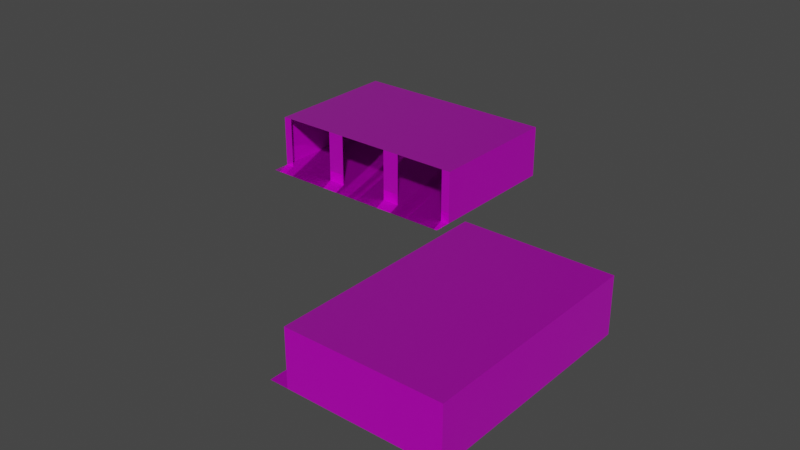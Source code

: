 # Source: basement_2.blend  (saved by Blender 2.83.19; exported with 4.5.12 LTS)
import bpy
from mathutils import Matrix  # noqa: F401  (used for matrix-valued properties, if any)

bpy.ops.wm.read_factory_settings(use_empty=True)
scene = bpy.context.scene
scene.name = 'Scene'

# ---- collections
col_collection_2 = bpy.data.collections.new('Collection 2'); scene.collection.children.link(col_collection_2)

# ---- images (referenced by path relative to the original .blend; pixels are not part of the script)
import os
ASSET_DIR = os.environ.get("B2B_ASSET_DIR", "")  # directory of the original .blend (textures are referenced by path, not embedded)
HERE = os.path.dirname(os.path.abspath(__file__))  # packed textures are extracted next to this script under _unpacked/

def load_image(name, relpath, width, height, colorspace="sRGB"):
    """Load a texture the original file referenced (path relative to the .blend, or extracted next to this script)."""
    p = next((c for c in (os.path.join(HERE, relpath), os.path.join(ASSET_DIR, relpath)) if relpath and os.path.exists(c)), "")
    if p:
        img = bpy.data.images.load(p, check_existing=True)
        img.name = name
    else:  # same state as the original file: an image datablock whose file is absent (Cycles renders it pink)
        img = bpy.data.images.new(name, width, height)
        img.source = "FILE"
        img.filepath = "//" + (relpath or name)
    img.colorspace_settings.name = colorspace
    return img
img_safehouse_int_wall_07a_df_texture_dds = load_image('safehouse_int_wall_07a_df.texture.dds', 'safehouse_int_wall_07a_df.texture.dds', 1024, 1024, 'sRGB')
img_safehouse_int_floor_04b_df_texture_dds = load_image('safehouse_int_floor_04b_df.texture.dds', 'safehouse_int_floor_04b_df.texture.dds', 1024, 1024, 'sRGB')
img_safehouse_int_floor_04a_nm_texture_dds = load_image('safehouse_int_floor_04a_nm.texture.dds', 'safehouse_int_floor_04a_nm.texture.dds', 1024, 1024, 'Non-Color')
img_safehouse_int_ceiling_02a_df_texture_dds = load_image('safehouse_int_ceiling_02a_df.texture.dds', 'safehouse_int_ceiling_02a_df.texture.dds', 1024, 1024, 'sRGB')
img_safehouse_int_ceiling_02a_nm_texture_dds = load_image('safehouse_int_ceiling_02a_nm.texture.dds', 'safehouse_int_ceiling_02a_nm.texture.dds', 1024, 1024, 'Non-Color')

# ---- materials (node trees are filled in below, after node groups)
mat_mat_concrete_walls = bpy.data.materials.new('mat_concrete_walls')
mat_mat_concrete_walls.use_backface_culling = True
mat_mat_concrete_walls.use_transparent_shadow = False
mat_mat_concrete_floor = bpy.data.materials.new('mat_concrete_floor')
mat_mat_concrete_floor.use_backface_culling = True
mat_mat_concrete_floor.use_transparent_shadow = False
mat_mat_concrete_ceiling = bpy.data.materials.new('mat_concrete_ceiling')
mat_mat_concrete_ceiling.use_backface_culling = True
mat_mat_concrete_ceiling.use_transparent_shadow = False

# ---- node groups
ng_pd2_df_nmr_vtxcol = bpy.data.node_groups.new('PD2 DF:NMr:VtxCol', 'ShaderNodeTree')
_s = ng_pd2_df_nmr_vtxcol.interface.new_socket(name='BSDF Mat.', in_out='OUTPUT', socket_type='NodeSocketShader')
_s = ng_pd2_df_nmr_vtxcol.interface.new_socket(name='DF Color (sRGB)', in_out='INPUT', socket_type='NodeSocketColor')
_s = ng_pd2_df_nmr_vtxcol.interface.new_socket(name='DF Alpha (sRGB)', in_out='INPUT', socket_type='NodeSocketFloat')
_s.subtype = 'FACTOR'
_s = ng_pd2_df_nmr_vtxcol.interface.new_socket(name='NM Color (Linear)', in_out='INPUT', socket_type='NodeSocketColor')
_s.default_value = (0.5, 0.5, 0.5, 1.0)
_s = ng_pd2_df_nmr_vtxcol.interface.new_socket(name='NM Alpha (Linear)', in_out='INPUT', socket_type='NodeSocketFloat')
_s.subtype = 'FACTOR'
_s = ng_pd2_df_nmr_vtxcol.interface.new_socket(name='Vertex Col. Color', in_out='INPUT', socket_type='NodeSocketColor')
_N = ng_pd2_df_nmr_vtxcol.nodes; _L = ng_pd2_df_nmr_vtxcol.links
n0 = _N.new('ShaderNodeMix'); n0.name = 'Mix.005'; n0.location = (380, 0)
n0.data_type = 'RGBA'
n0.blend_type = 'MULTIPLY'
n0.inputs[0].default_value = 1.0
n1 = _N.new('ShaderNodeInvert'); n1.name = 'Invert'; n1.location = (380, -180)
n2 = _N.new('ShaderNodeCombineColor'); n2.name = 'Combine RGB'; n2.location = (540, -260)
n2.inputs[2].default_value = 1.0
n3 = _N.new('ShaderNodeNormalMap'); n3.name = 'Normal Map'; n3.location = (700, -260)
n3.width = 148
n4 = _N.new('ShaderNodeBsdfPrincipled'); n4.name = 'Principled BSDF'; n4.location = (880, 120)
n4.distribution = 'GGX'
n4.subsurface_method = 'BURLEY'
n4.inputs[1].default_value = 0.5
n4.inputs[3].default_value = 1.45
n4.inputs[27].default_value = (0.0, 0.0, 0.0, 1.0)
n4.inputs[28].default_value = 1.0
n5 = _N.new('NodeGroupOutput'); n5.name = 'Group Output'; n5.location = (1140, 120)
n6 = _N.new('ShaderNodeSeparateColor'); n6.name = 'Separate RGB'; n6.location = (344, -302)
n7 = _N.new('NodeGroupInput'); n7.name = 'PD2 DF:NM:VtxCol'; n7.location = (0, 0)
n7.label = 'PD2 DF:NM:VtxCol'
n7.width = 224
_L.new(n2.outputs[0], n3.inputs[1])
_L.new(n0.outputs[2], n4.inputs[0])
_L.new(n3.outputs[0], n4.inputs[5])
_L.new(n4.outputs[0], n5.inputs[0])
_L.new(n7.outputs[4], n0.inputs[7])
_L.new(n7.outputs[1], n4.inputs[13])
_L.new(n7.outputs[0], n0.inputs[6])
_L.new(n7.outputs[3], n2.inputs[0])
_L.new(n1.outputs[0], n4.inputs[2])
_L.new(n7.outputs[1], n1.inputs[1])
_L.new(n6.outputs[0], n2.inputs[1])
_L.new(n7.outputs[2], n6.inputs[0])
n5.is_active_output = True

# ---- material node trees
mat_mat_concrete_walls.use_nodes = True; mat_mat_concrete_walls.node_tree.nodes.clear()
_N = mat_mat_concrete_walls.node_tree.nodes; _L = mat_mat_concrete_walls.node_tree.links
n0 = _N.new('ShaderNodeOutputMaterial'); n0.name = 'Material Output'; n0.location = (300, 400)
n1 = _N.new('ShaderNodeGroup'); n1.name = 'Group'; n1.location = (-200, 400)
n1.width = 400
n1.node_tree = ng_pd2_df_nmr_vtxcol
n1.inputs[2].default_value = (0.5, 0.5, 0.5, 1.0)
n1.inputs[3].default_value = 0.5
n1.inputs[4].default_value = (1.0, 1.0, 1.0, 1.0)
n2 = _N.new('ShaderNodeTexImage'); n2.name = 'Image Texture'; n2.location = (-600, 500)
n2.image = img_safehouse_int_wall_07a_df_texture_dds
_L.new(n2.outputs[0], n1.inputs[0])
_L.new(n2.outputs[1], n1.inputs[1])
_L.new(n1.outputs[0], n0.inputs[0])
n0.is_active_output = True
mat_mat_concrete_floor.use_nodes = True; mat_mat_concrete_floor.node_tree.nodes.clear()
_N = mat_mat_concrete_floor.node_tree.nodes; _L = mat_mat_concrete_floor.node_tree.links
n0 = _N.new('ShaderNodeOutputMaterial'); n0.name = 'Material Output'; n0.location = (300, 400)
n1 = _N.new('ShaderNodeGroup'); n1.name = 'Group'; n1.location = (-200, 400)
n1.width = 400
n1.node_tree = ng_pd2_df_nmr_vtxcol
n1.inputs[4].default_value = (1.0, 1.0, 1.0, 1.0)
n2 = _N.new('ShaderNodeTexImage'); n2.name = 'Image Texture'; n2.location = (-600, 500)
n2.image = img_safehouse_int_floor_04b_df_texture_dds
n3 = _N.new('ShaderNodeTexImage'); n3.name = 'Image Texture.002'; n3.location = (-600, 200)
n3.image = img_safehouse_int_floor_04a_nm_texture_dds
_L.new(n2.outputs[0], n1.inputs[0])
_L.new(n2.outputs[1], n1.inputs[1])
_L.new(n3.outputs[0], n1.inputs[2])
_L.new(n3.outputs[1], n1.inputs[3])
_L.new(n1.outputs[0], n0.inputs[0])
n0.is_active_output = True
mat_mat_concrete_ceiling.use_nodes = True; mat_mat_concrete_ceiling.node_tree.nodes.clear()
_N = mat_mat_concrete_ceiling.node_tree.nodes; _L = mat_mat_concrete_ceiling.node_tree.links
n0 = _N.new('ShaderNodeOutputMaterial'); n0.name = 'Material Output'; n0.location = (300, 400)
n1 = _N.new('ShaderNodeGroup'); n1.name = 'Group'; n1.location = (-200, 400)
n1.width = 400
n1.node_tree = ng_pd2_df_nmr_vtxcol
n1.inputs[4].default_value = (1.0, 1.0, 1.0, 1.0)
n2 = _N.new('ShaderNodeTexImage'); n2.name = 'Image Texture'; n2.location = (-600, 500)
n2.image = img_safehouse_int_ceiling_02a_df_texture_dds
n3 = _N.new('ShaderNodeTexImage'); n3.name = 'Image Texture.002'; n3.location = (-600, 200)
n3.image = img_safehouse_int_ceiling_02a_nm_texture_dds
_L.new(n2.outputs[0], n1.inputs[0])
_L.new(n2.outputs[1], n1.inputs[1])
_L.new(n3.outputs[0], n1.inputs[2])
_L.new(n3.outputs[1], n1.inputs[3])
_L.new(n1.outputs[0], n0.inputs[0])
n0.is_active_output = True

# ---- world
world_world = bpy.data.worlds.new('World'); scene.world = world_world
world_world.use_nodes = True; world_world.node_tree.nodes.clear()
_N = world_world.node_tree.nodes; _L = world_world.node_tree.links
n0 = _N.new('ShaderNodeOutputWorld'); n0.name = 'World Output'; n0.location = (300, 300)
n1 = _N.new('ShaderNodeBackground'); n1.name = 'Background'; n1.location = (10, 300)
n1.inputs[0].default_value = (0.05088, 0.05088, 0.05088, 1.0)
_L.new(n1.outputs[0], n0.inputs[0])
n0.is_active_output = True
world_world.color = (0.05088, 0.05088, 0.05088)
world_world.use_sun_shadow = False
world_world.sun_shadow_jitter_overblur = 0.0

# ---- meshes
me_plane_003 = bpy.data.meshes.new('Plane.003')
me_plane_003.from_pydata([(-1.5, 4.0, 3.0), (-1.5, 4.0, 0.0), (1.5, 4.0, 3.0), (1.5, 4.0, -2.384e-07), (2.0, 4.0, 0.0), (-2.0, 8.0, 0.0), (6.0, 12.0, 3.0), (2.0, 12.0, 3.0), (6.0, 8.0, 3.0), (2.0, 8.0, 3.0), (6.0, 4.0, 3.0), (-6.0, 4.0, 0.0), (-2.0, 12.0, 3.0), (-6.0, 8.0, 0.0), (-6.0, 12.0, 3.0), (-6.0, 8.0, 3.0), (-6.0, 4.0, 3.0), (-6.0, 12.0, 0.0), (-2.0, 12.0, 0.0), (-2.0, 4.0, 3.0), (-2.0, 4.0, -2.384e-07), (-6.0, 12.0, 3.0), (-6.0, 12.0, -2.384e-07), (6.0, 12.0, -2.384e-07), (6.0, 12.0, 3.0), (2.0, 4.0, -2.384e-07), (2.0, 4.0, 3.0), (-2.0, 8.0, 3.0), (2.0, 8.0, 0.0), (2.0, 4.0, 3.0), (-2.0, 4.0, 3.0), (6.0, 8.0, 0.0), (2.0, 12.0, 0.0), (6.0, 12.0, 0.0), (2.0, 3.0, 0.0), (14.0, 0.0, 3.0), (10.0, -4.0, 0.0), (10.0, 0.0, 3.0), (10.0, -4.0, 3.0), (14.0, 0.0, 0.0), (14.0, -4.0, 3.0), (18.0, 0.0, 3.0), (18.0, 0.0, 0.0), (10.0, -8.0, 3.0), (14.0, -4.0, 0.0), (18.0, -4.0, 3.0), (14.0, -8.0, 3.0), (18.0, -4.0, 0.0), (14.0, -12.0, 0.0), (10.0, -12.0, 3.0), (14.0, -12.0, 3.0), (18.0, -12.0, 0.0), (18.0, -8.0, 3.0), (14.0, -8.0, 0.0), (18.0, -8.0, 0.0), (18.0, -12.0, 3.0), (6.0, 4.0, 3.0), (6.0, 4.0, -2.384e-07), (5.5, 4.0, -2.384e-07), (5.5, 4.0, 3.0), (2.5, 4.0, 0.0), (2.5, 4.0, 3.0), (-6.0, 4.0, -2.384e-07), (-6.0, 4.0, 3.0), (-2.5, 4.0, -2.384e-07), (-2.5, 4.0, 3.0), (-5.5, 4.0, 0.0), (-5.5, 4.0, 3.0), (-2.0, 4.0, 0.0), (-6.0, 3.0, 0.0), (-2.0, 3.0, 0.0), (9.0, -4.0, 0.0), (9.0, -8.0, 0.0), (10.0, -8.0, 0.0), (10.0, -12.0, 0.0), (9.0, -12.0, 0.0), (10.0, -4.5, 3.0), (10.0, -4.5, 0.0), (10.0, -7.5, 3.0), (10.0, -7.5, -2.384e-07), (10.0, -4.0, 3.0), (10.0, -8.0, -2.384e-07), (10.0, -12.0, 3.0), (10.0, -12.0, -2.384e-07), (10.0, -8.0, 3.0), (10.0, -11.5, -2.384e-07), (10.0, -11.5, 3.0), (10.0, -8.5, 0.0), (10.0, -8.5, 3.0), (10.0, -4.0, -2.384e-07), (10.0, 4.768e-07, -2.384e-07), (10.0, 4.768e-07, 3.0), (10.0, -3.5, -2.384e-07), (10.0, -3.5, 3.0), (10.0, -0.5, 0.0), (10.0, -0.5, 3.0), (18.0, 9.537e-07, 3.0), (18.0, 9.537e-07, -2.384e-07), (18.0, -12.0, -2.384e-07), (18.0, -12.0, 3.0), (6.0, 3.0, 0.0), (6.0, 4.0, 0.0), (9.0, 0.0, 0.0), (10.0, 0.0, 0.0)], [], [(68, 4, 28, 5), (5, 28, 32, 18), (11, 68, 5, 13), (13, 5, 18, 17), (22, 21, 63, 62), (23, 24, 21, 22), (57, 56, 24, 23), (67, 66, 62, 63), (3, 2, 26, 25), (0, 1, 20, 19), (4, 101, 31, 28), (28, 31, 33, 32), (64, 65, 19, 20), (30, 27, 9, 29), (27, 12, 7, 9), (16, 15, 27, 30), (15, 14, 12, 27), (29, 9, 8, 10), (9, 7, 6, 8), (70, 34, 4, 68), (36, 44, 39, 103), (38, 37, 35, 40), (44, 47, 42, 39), (40, 35, 41, 45), (73, 53, 44, 36), (43, 38, 40, 46), (53, 54, 47, 44), (46, 40, 45, 52), (74, 48, 53, 73), (49, 43, 46, 50), (48, 51, 54, 53), (50, 46, 52, 55), (58, 59, 56, 57), (61, 60, 25, 26), (69, 70, 68, 11), (71, 72, 73, 36), (72, 75, 74, 73), (95, 94, 90, 91), (79, 78, 84, 81), (76, 77, 89, 80), (92, 93, 80, 89), (85, 86, 82, 83), (88, 87, 81, 84), (97, 96, 91, 90), (98, 99, 96, 97), (83, 82, 99, 98), (34, 100, 101, 4), (102, 71, 36, 103)])
me_plane_003.polygons.foreach_set('material_index', [1, 1, 1, 1, 0, 0, 0, 0, 0, 0, 1, 1, 0, 2, 2, 2, 2, 2, 2, 1, 1, 2, 1, 2, 1, 2, 1, 2, 1, 2, 1, 2, 0, 0, 1, 1, 1, 0, 0, 0, 0, 0, 0, 0, 0, 0, 1, 1])
_uv = me_plane_003.uv_layers.new(name='UVMap')
_uv.uv.foreach_set('vector', [0.0, 0.0, 1.0, 0.0, 1.0, 1.0, 0.0, 1.0, 0.0, 0.0, 1.0, 0.0, 1.0, 1.0, 0.0, 1.0, 0.0, 0.0, 1.0, 0.0, 1.0, 1.0, 0.0, 1.0, 0.0, 0.0, 1.0, 0.0, 1.0, 1.0, 0.0, 1.0, 10.33, -9.308e-07, 10.33, 1.0, 5.0, 1.0, 5.0, -3.182e-07, 18.33, -1.723e-06, 18.33, 1.0, 10.33, 1.0, 10.33, -9.308e-07, 23.67, -2.609e-06, 23.67, 1.0, 18.33, 1.0, 18.33, -1.723e-06, 0.0, 1.0, 0.0, 1.131e-07, 0.3333, 3.28e-08, 0.3333, 1.0, 1.0, -1.192e-07, 1.0, 1.0, 0.6667, 1.0, 0.6667, -1.126e-07, 0.0, 1.0, 0.0, 1.131e-07, 0.3333, 3.28e-08, 0.3333, 1.0, 0.0, 0.0, 1.0, 0.0, 1.0, 1.0, 0.0, 1.0, 0.0, 0.0, 1.0, 0.0, 1.0, 1.0, 0.0, 1.0, 1.0, -1.192e-07, 1.0, 1.0, 0.6667, 1.0, 0.6667, -1.126e-07, 0.0, 0.0, 0.0, 1.0, 1.0, 1.0, 1.0, 0.0, 0.0, 0.0, 0.0, 1.0, 1.0, 1.0, 1.0, 0.0, 0.0, 0.0, 0.0, 1.0, 1.0, 1.0, 1.0, 0.0, 0.0, 0.0, 0.0, 1.0, 1.0, 1.0, 1.0, 0.0, 0.0, 0.0, 0.0, 1.0, 1.0, 1.0, 1.0, 0.0, 0.0, 0.0, 0.0, 1.0, 1.0, 1.0, 1.0, 0.0, 0.0, 0.75, 1.0, 0.75, 1.0, 1.0, 0.0, 1.0, 0.0, 0.0, 1.0, 0.0, 1.0, 1.0, 0.0, 1.0, 0.0, 0.0, 0.0, 1.0, 1.0, 1.0, 1.0, 0.0, 0.0, 0.0, 1.0, 0.0, 1.0, 1.0, 0.0, 1.0, 0.0, 0.0, 0.0, 1.0, 1.0, 1.0, 1.0, 0.0, 0.0, 0.0, 1.0, 0.0, 1.0, 1.0, 0.0, 1.0, 0.0, 0.0, 0.0, 1.0, 1.0, 1.0, 1.0, 0.0, 0.0, 0.0, 1.0, 0.0, 1.0, 1.0, 0.0, 1.0, 0.0, 0.0, 0.0, 1.0, 1.0, 1.0, 1.0, 0.0, 0.0, 0.0, 1.0, 0.0, 1.0, 1.0, 0.0, 1.0, 0.0, 0.0, 0.0, 1.0, 1.0, 1.0, 1.0, 0.0, 0.0, 0.0, 1.0, 0.0, 1.0, 1.0, 0.0, 1.0, 0.0, 0.0, 0.0, 1.0, 1.0, 1.0, 1.0, 0.0, 1.0, -1.192e-07, 1.0, 1.0, 0.6667, 1.0, 0.6667, -1.126e-07, 0.0, 1.0, 0.0, 1.131e-07, 0.3333, 3.28e-08, 0.3333, 1.0, 0.0, 0.75, 1.0, 0.75, 1.0, 1.0, 0.0, 1.0, 0.75, 1.0, 0.75, 0.0, 1.0, 0.0, 1.0, 1.0, 0.75, 1.0, 0.75, 0.0, 1.0, 0.0, 1.0, 1.0, 0.0, 1.0, 0.0, 1.131e-07, 0.3333, 3.28e-08, 0.3333, 1.0, 1.0, -1.192e-07, 1.0, 1.0, 0.6667, 1.0, 0.6667, -1.126e-07, 0.0, 1.0, 0.0, 1.131e-07, 0.3333, 3.28e-08, 0.3333, 1.0, 1.0, -1.192e-07, 1.0, 1.0, 0.6667, 1.0, 0.6667, -1.126e-07, 1.0, -1.192e-07, 1.0, 1.0, 0.6667, 1.0, 0.6667, -1.126e-07, 0.0, 1.0, 0.0, 1.131e-07, 0.3333, 3.28e-08, 0.3333, 1.0, 10.33, -9.308e-07, 10.33, 1.0, 5.0, 1.0, 5.0, -3.182e-07, 18.33, -1.723e-06, 18.33, 1.0, 10.33, 1.0, 10.33, -9.308e-07, 23.67, -2.609e-06, 23.67, 1.0, 18.33, 1.0, 18.33, -1.723e-06, 0.0, 0.75, 1.0, 0.75, 1.0, 1.0, 0.0, 1.0, 0.75, 1.0, 0.75, 0.0, 1.0, 0.0, 1.0, 1.0])
_ca = me_plane_003.color_attributes.new('Col', 'BYTE_COLOR', 'CORNER')
_ca.data.foreach_set('color', [1.0, 1.0, 1.0, 1.0, 1.0, 1.0, 1.0, 1.0, 1.0, 1.0, 1.0, 1.0, 1.0, 1.0, 1.0, 1.0, 1.0, 1.0, 1.0, 1.0, 1.0, 1.0, 1.0, 1.0, 1.0, 1.0, 1.0, 1.0, 1.0, 1.0, 1.0, 1.0, 1.0, 1.0, 1.0, 1.0, 1.0, 1.0, 1.0, 1.0, 1.0, 1.0, 1.0, 1.0, 1.0, 1.0, 1.0, 1.0, 1.0, 1.0, 1.0, 1.0, 1.0, 1.0, 1.0, 1.0, 1.0, 1.0, 1.0, 1.0, 1.0, 1.0, 1.0, 1.0, 1.0, 1.0, 1.0, 1.0, 1.0, 1.0, 1.0, 1.0, 1.0, 1.0, 1.0, 1.0, 1.0, 1.0, 1.0, 1.0, 1.0, 1.0, 1.0, 1.0, 1.0, 1.0, 1.0, 1.0, 1.0, 1.0, 1.0, 1.0, 1.0, 1.0, 1.0, 1.0, 1.0, 1.0, 1.0, 1.0, 1.0, 1.0, 1.0, 1.0, 1.0, 1.0, 1.0, 1.0, 1.0, 1.0, 1.0, 1.0, 1.0, 1.0, 1.0, 1.0, 1.0, 1.0, 1.0, 1.0, 1.0, 1.0, 1.0, 1.0, 1.0, 1.0, 1.0, 1.0, 1.0, 1.0, 1.0, 1.0, 1.0, 1.0, 1.0, 1.0, 1.0, 1.0, 1.0, 1.0, 1.0, 1.0, 1.0, 1.0, 1.0, 1.0, 1.0, 1.0, 1.0, 1.0, 1.0, 1.0, 1.0, 1.0, 1.0, 1.0, 1.0, 1.0, 1.0, 1.0, 1.0, 1.0, 1.0, 1.0, 1.0, 1.0, 1.0, 1.0, 1.0, 1.0, 1.0, 1.0, 1.0, 1.0, 1.0, 1.0, 1.0, 1.0, 1.0, 1.0, 1.0, 1.0, 1.0, 1.0, 1.0, 1.0, 1.0, 1.0, 1.0, 1.0, 1.0, 1.0, 1.0, 1.0, 1.0, 1.0, 1.0, 1.0, 1.0, 1.0, 1.0, 1.0, 1.0, 1.0, 1.0, 1.0, 1.0, 1.0, 1.0, 1.0, 1.0, 1.0, 1.0, 1.0, 1.0, 1.0, 1.0, 1.0, 1.0, 1.0, 1.0, 1.0, 1.0, 1.0, 1.0, 1.0, 1.0, 1.0, 1.0, 1.0, 1.0, 1.0, 1.0, 1.0, 1.0, 1.0, 1.0, 1.0, 1.0, 1.0, 1.0, 1.0, 1.0, 1.0, 1.0, 1.0, 1.0, 1.0, 1.0, 1.0, 1.0, 1.0, 1.0, 1.0, 1.0, 1.0, 1.0, 1.0, 1.0, 1.0, 1.0, 1.0, 1.0, 1.0, 1.0, 1.0, 1.0, 1.0, 1.0, 1.0, 1.0, 1.0, 1.0, 1.0, 1.0, 1.0, 1.0, 1.0, 1.0, 1.0, 1.0, 1.0, 1.0, 1.0, 1.0, 1.0, 1.0, 1.0, 1.0, 1.0, 1.0, 1.0, 1.0, 1.0, 1.0, 1.0, 1.0, 1.0, 1.0, 1.0, 1.0, 1.0, 1.0, 1.0, 1.0, 1.0, 1.0, 1.0, 1.0, 1.0, 1.0, 1.0, 1.0, 1.0, 1.0, 1.0, 1.0, 1.0, 1.0, 1.0, 1.0, 1.0, 1.0, 1.0, 1.0, 1.0, 1.0, 1.0, 1.0, 1.0, 1.0, 1.0, 1.0, 1.0, 1.0, 1.0, 1.0, 1.0, 1.0, 1.0, 1.0, 1.0, 1.0, 1.0, 1.0, 1.0, 1.0, 1.0, 1.0, 1.0, 1.0, 1.0, 1.0, 1.0, 1.0, 1.0, 1.0, 1.0, 1.0, 1.0, 1.0, 1.0, 1.0, 1.0, 1.0, 1.0, 1.0, 1.0, 1.0, 1.0, 1.0, 1.0, 1.0, 1.0, 1.0, 1.0, 1.0, 1.0, 1.0, 1.0, 1.0, 1.0, 1.0, 1.0, 1.0, 1.0, 1.0, 1.0, 1.0, 1.0, 1.0, 1.0, 1.0, 1.0, 1.0, 1.0, 1.0, 1.0, 1.0, 1.0, 1.0, 1.0, 1.0, 1.0, 1.0, 1.0, 1.0, 1.0, 1.0, 1.0, 1.0, 1.0, 1.0, 1.0, 1.0, 1.0, 1.0, 1.0, 1.0, 1.0, 1.0, 1.0, 1.0, 1.0, 1.0, 1.0, 1.0, 1.0, 1.0, 1.0, 1.0, 1.0, 1.0, 1.0, 1.0, 1.0, 1.0, 1.0, 1.0, 1.0, 1.0, 1.0, 1.0, 1.0, 1.0, 1.0, 1.0, 1.0, 1.0, 1.0, 1.0, 1.0, 1.0, 1.0, 1.0, 1.0, 1.0, 1.0, 1.0, 1.0, 1.0, 1.0, 1.0, 1.0, 1.0, 1.0, 1.0, 1.0, 1.0, 1.0, 1.0, 1.0, 1.0, 1.0, 1.0, 1.0, 1.0, 1.0, 1.0, 1.0, 1.0, 1.0, 1.0, 1.0, 1.0, 1.0, 1.0, 1.0, 1.0, 1.0, 1.0, 1.0, 1.0, 1.0, 1.0, 1.0, 1.0, 1.0, 1.0, 1.0, 1.0, 1.0, 1.0, 1.0, 1.0, 1.0, 1.0, 1.0, 1.0, 1.0, 1.0, 1.0, 1.0, 1.0, 1.0, 1.0, 1.0, 1.0, 1.0, 1.0, 1.0, 1.0, 1.0, 1.0, 1.0, 1.0, 1.0, 1.0, 1.0, 1.0, 1.0, 1.0, 1.0, 1.0, 1.0, 1.0, 1.0, 1.0, 1.0, 1.0, 1.0, 1.0, 1.0, 1.0, 1.0, 1.0, 1.0, 1.0, 1.0, 1.0, 1.0, 1.0, 1.0, 1.0, 1.0, 1.0, 1.0, 1.0, 1.0, 1.0, 1.0, 1.0, 1.0, 1.0, 1.0, 1.0, 1.0, 1.0, 1.0, 1.0, 1.0, 1.0, 1.0, 1.0, 1.0, 1.0, 1.0, 1.0, 1.0, 1.0, 1.0, 1.0, 1.0, 1.0, 1.0, 1.0, 1.0, 1.0, 1.0, 1.0, 1.0, 1.0, 1.0, 1.0, 1.0, 1.0, 1.0, 1.0, 1.0, 1.0, 1.0, 1.0, 1.0, 1.0, 1.0, 1.0, 1.0, 1.0, 1.0, 1.0, 1.0, 1.0, 1.0, 1.0, 1.0, 1.0, 1.0, 1.0, 1.0, 1.0, 1.0, 1.0, 1.0, 1.0, 1.0, 1.0, 1.0, 1.0, 1.0, 1.0, 1.0, 1.0, 1.0, 1.0, 1.0, 1.0, 1.0, 1.0, 1.0, 1.0, 1.0, 1.0, 1.0, 1.0, 1.0, 1.0, 1.0, 1.0, 1.0, 1.0, 1.0, 1.0, 1.0, 1.0, 1.0, 1.0, 1.0, 1.0, 1.0, 1.0, 1.0, 1.0, 1.0, 1.0, 1.0, 1.0, 1.0, 1.0, 1.0, 1.0, 1.0, 1.0, 1.0, 1.0, 1.0, 1.0, 1.0, 1.0, 1.0, 1.0, 1.0, 1.0, 1.0, 1.0, 1.0, 1.0, 1.0, 1.0, 1.0, 1.0, 1.0, 1.0, 1.0, 1.0, 1.0, 1.0, 1.0, 1.0, 1.0, 1.0, 1.0, 1.0, 1.0, 1.0, 1.0, 1.0, 1.0, 1.0, 1.0, 1.0, 1.0, 1.0, 1.0, 1.0, 1.0, 1.0, 1.0, 1.0, 1.0, 1.0, 1.0, 1.0, 1.0, 1.0, 1.0, 1.0, 1.0, 1.0, 1.0, 1.0, 1.0, 1.0, 1.0, 1.0, 1.0, 1.0, 1.0, 1.0, 1.0, 1.0, 1.0, 1.0, 1.0, 1.0, 1.0, 1.0, 1.0, 1.0, 1.0, 1.0, 1.0, 1.0, 1.0, 1.0, 1.0, 1.0, 1.0, 1.0, 1.0, 1.0, 1.0, 1.0, 1.0, 1.0, 1.0, 1.0, 1.0, 1.0])
me_plane_003.materials.append(mat_mat_concrete_walls)
me_plane_003.materials.append(mat_mat_concrete_floor)
me_plane_003.materials.append(mat_mat_concrete_ceiling)
me_plane_003.use_remesh_fix_poles = True
me_plane_003.use_remesh_preserve_attributes = False
me_plane_003.use_mirror_vertex_groups = False
me_plane_003.update()

# ---- objects
ob_g_basement_2 = bpy.data.objects.new('g_basement_2', me_plane_003)
ob_rp_basement_2 = bpy.data.objects.new('rp_basement_2', None)

# ---- transforms, parenting, visibility, modifiers, constraints
ob_g_basement_2.parent = ob_rp_basement_2
ob_g_basement_2.location = (0.0, 0.0, 0.0)
ob_g_basement_2.lineart.crease_threshold = 0.0
ob_rp_basement_2.location = (0.0, 0.0, 0.0)
ob_rp_basement_2.lineart.crease_threshold = 0.0

# ---- collection membership
col_collection_2.objects.link(ob_g_basement_2)
col_collection_2.objects.link(ob_rp_basement_2)

# ---- scene / render settings (as saved in the file)
scene.frame_start = 1; scene.frame_end = 60; scene.frame_set(1)
scene.render.engine = 'BLENDER_EEVEE_NEXT'
scene.render.fps = 30
scene.cycles.use_denoising = False
scene.cycles.samples = 128
scene.cycles.sampling_pattern = 'TABULATED_SOBOL'
scene.cycles.use_adaptive_sampling = False
scene.cycles.use_light_tree = False
scene.view_settings.view_transform = 'Filmic'
bpy.context.view_layer.update()

# ---- added for rendering (the .blend has no active camera and no usable light): camera, sun
cam_auto = bpy.data.cameras.new('AutoCamera')
cam_auto.lens = 50.0
cam_auto.sensor_width = 36.0
cam_auto.clip_end = 1000.0
ob_auto_camera = bpy.data.objects.new('AutoCamera', cam_auto)
scene.collection.objects.link(ob_auto_camera)
ob_auto_camera.location = (37.5256, -37.8307, 26.7205)
ob_auto_camera.rotation_euler = (1.09748, -7.21219e-08, 0.694738)
scene.camera = ob_auto_camera
light_auto_sun = bpy.data.lights.new('AutoSun', 'SUN')
light_auto_sun.energy = 3.0
light_auto_sun.angle = 0.0523599
ob_auto_sun = bpy.data.objects.new('AutoSun', light_auto_sun)
scene.collection.objects.link(ob_auto_sun)
ob_auto_sun.rotation_euler = (0.872665, 0.174533, 0.523599)
bpy.context.view_layer.update()
